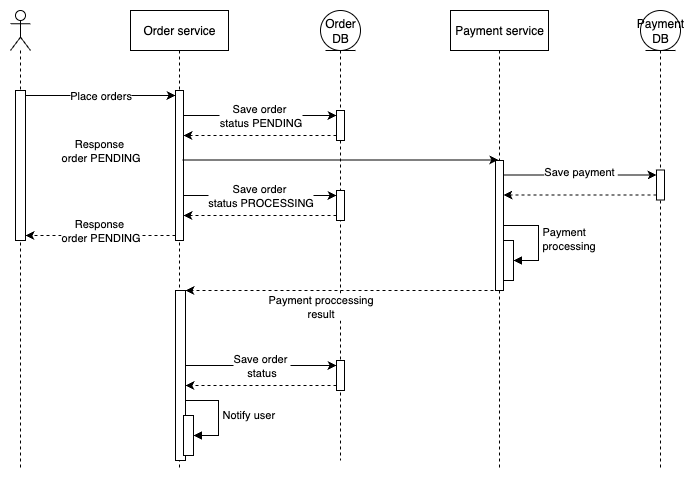

The diagram above was exported from draw.io. Its source (the exported page's mxGraphModel, read from the mxfile embedded in the PNG):
<mxGraphModel dx="1426" dy="790" grid="1" gridSize="10" guides="1" tooltips="1" connect="1" arrows="1" fold="1" page="1" pageScale="1" pageWidth="850" pageHeight="1100" math="0" shadow="0">
  <root>
    <mxCell id="0" />
    <mxCell id="1" parent="0" />
    <mxCell id="n26wdEnc3tKOWnLDcK-x-52" value="" style="shape=umlLifeline;perimeter=lifelinePerimeter;whiteSpace=wrap;html=1;container=1;dropTarget=0;collapsible=0;recursiveResize=0;outlineConnect=0;portConstraint=eastwest;newEdgeStyle={&quot;curved&quot;:0,&quot;rounded&quot;:0};participant=umlActor;" vertex="1" parent="1">
      <mxGeometry x="30" y="160" width="20" height="460" as="geometry" />
    </mxCell>
    <mxCell id="n26wdEnc3tKOWnLDcK-x-53" value="" style="html=1;points=[[0,0,0,0,5],[0,1,0,0,-5],[1,0,0,0,5],[1,1,0,0,-5]];perimeter=orthogonalPerimeter;outlineConnect=0;targetShapes=umlLifeline;portConstraint=eastwest;newEdgeStyle={&quot;curved&quot;:0,&quot;rounded&quot;:0};" vertex="1" parent="n26wdEnc3tKOWnLDcK-x-52">
      <mxGeometry x="5" y="80" width="10" height="150" as="geometry" />
    </mxCell>
    <mxCell id="n26wdEnc3tKOWnLDcK-x-58" value="Order service" style="shape=umlLifeline;perimeter=lifelinePerimeter;whiteSpace=wrap;html=1;container=1;dropTarget=0;collapsible=0;recursiveResize=0;outlineConnect=0;portConstraint=eastwest;newEdgeStyle={&quot;edgeStyle&quot;:&quot;elbowEdgeStyle&quot;,&quot;elbow&quot;:&quot;vertical&quot;,&quot;curved&quot;:0,&quot;rounded&quot;:0};" vertex="1" parent="1">
      <mxGeometry x="150" y="160" width="98" height="460" as="geometry" />
    </mxCell>
    <mxCell id="n26wdEnc3tKOWnLDcK-x-59" value="" style="html=1;points=[[0,0,0,0,5],[0,1,0,0,-5],[1,0,0,0,5],[1,1,0,0,-5]];perimeter=orthogonalPerimeter;outlineConnect=0;targetShapes=umlLifeline;portConstraint=eastwest;newEdgeStyle={&quot;curved&quot;:0,&quot;rounded&quot;:0};" vertex="1" parent="n26wdEnc3tKOWnLDcK-x-58">
      <mxGeometry x="45" y="80" width="8" height="150" as="geometry" />
    </mxCell>
    <mxCell id="n26wdEnc3tKOWnLDcK-x-83" value="" style="html=1;points=[[0,0,0,0,5],[0,1,0,0,-5],[1,0,0,0,5],[1,1,0,0,-5]];perimeter=orthogonalPerimeter;outlineConnect=0;targetShapes=umlLifeline;portConstraint=eastwest;newEdgeStyle={&quot;curved&quot;:0,&quot;rounded&quot;:0};" vertex="1" parent="n26wdEnc3tKOWnLDcK-x-58">
      <mxGeometry x="45" y="280" width="10" height="170" as="geometry" />
    </mxCell>
    <mxCell id="n26wdEnc3tKOWnLDcK-x-90" value="" style="html=1;points=[[0,0,0,0,5],[0,1,0,0,-5],[1,0,0,0,5],[1,1,0,0,-5]];perimeter=orthogonalPerimeter;outlineConnect=0;targetShapes=umlLifeline;portConstraint=eastwest;newEdgeStyle={&quot;curved&quot;:0,&quot;rounded&quot;:0};" vertex="1" parent="n26wdEnc3tKOWnLDcK-x-58">
      <mxGeometry x="53" y="405" width="10" height="40" as="geometry" />
    </mxCell>
    <mxCell id="n26wdEnc3tKOWnLDcK-x-91" value="Notify user" style="html=1;align=left;spacingLeft=2;endArrow=block;rounded=0;edgeStyle=orthogonalEdgeStyle;curved=0;rounded=0;" edge="1" parent="n26wdEnc3tKOWnLDcK-x-58" target="n26wdEnc3tKOWnLDcK-x-90" source="n26wdEnc3tKOWnLDcK-x-83">
      <mxGeometry relative="1" as="geometry">
        <mxPoint x="53" y="390" as="sourcePoint" />
        <Array as="points">
          <mxPoint x="88" y="390" />
          <mxPoint x="88" y="425" />
        </Array>
      </mxGeometry>
    </mxCell>
    <mxCell id="n26wdEnc3tKOWnLDcK-x-60" value="Place orders" style="endArrow=classic;html=1;rounded=0;exitX=1;exitY=0;exitDx=0;exitDy=5;exitPerimeter=0;entryX=0;entryY=0;entryDx=0;entryDy=5;entryPerimeter=0;" edge="1" parent="1" source="n26wdEnc3tKOWnLDcK-x-53" target="n26wdEnc3tKOWnLDcK-x-59">
      <mxGeometry width="50" height="50" relative="1" as="geometry">
        <mxPoint x="90" y="260" as="sourcePoint" />
        <mxPoint x="140" y="210" as="targetPoint" />
      </mxGeometry>
    </mxCell>
    <mxCell id="n26wdEnc3tKOWnLDcK-x-61" value="Order&lt;br&gt;DB" style="shape=umlLifeline;perimeter=lifelinePerimeter;whiteSpace=wrap;html=1;container=1;dropTarget=0;collapsible=0;recursiveResize=0;outlineConnect=0;portConstraint=eastwest;newEdgeStyle={&quot;curved&quot;:0,&quot;rounded&quot;:0};participant=umlEntity;" vertex="1" parent="1">
      <mxGeometry x="340" y="160" width="40" height="450" as="geometry" />
    </mxCell>
    <mxCell id="n26wdEnc3tKOWnLDcK-x-62" value="" style="html=1;points=[[0,0,0,0,5],[0,1,0,0,-5],[1,0,0,0,5],[1,1,0,0,-5]];perimeter=orthogonalPerimeter;outlineConnect=0;targetShapes=umlLifeline;portConstraint=eastwest;newEdgeStyle={&quot;curved&quot;:0,&quot;rounded&quot;:0};" vertex="1" parent="n26wdEnc3tKOWnLDcK-x-61">
      <mxGeometry x="16" y="100" width="8" height="30" as="geometry" />
    </mxCell>
    <mxCell id="n26wdEnc3tKOWnLDcK-x-77" value="" style="html=1;points=[[0,0,0,0,5],[0,1,0,0,-5],[1,0,0,0,5],[1,1,0,0,-5]];perimeter=orthogonalPerimeter;outlineConnect=0;targetShapes=umlLifeline;portConstraint=eastwest;newEdgeStyle={&quot;curved&quot;:0,&quot;rounded&quot;:0};" vertex="1" parent="n26wdEnc3tKOWnLDcK-x-61">
      <mxGeometry x="16" y="180" width="8" height="30" as="geometry" />
    </mxCell>
    <mxCell id="n26wdEnc3tKOWnLDcK-x-87" value="" style="html=1;points=[[0,0,0,0,5],[0,1,0,0,-5],[1,0,0,0,5],[1,1,0,0,-5]];perimeter=orthogonalPerimeter;outlineConnect=0;targetShapes=umlLifeline;portConstraint=eastwest;newEdgeStyle={&quot;curved&quot;:0,&quot;rounded&quot;:0};" vertex="1" parent="n26wdEnc3tKOWnLDcK-x-61">
      <mxGeometry x="16" y="350" width="8" height="30" as="geometry" />
    </mxCell>
    <mxCell id="n26wdEnc3tKOWnLDcK-x-63" value="Save order&amp;nbsp;&lt;div&gt;status&amp;nbsp;&lt;span style=&quot;background-color: light-dark(#ffffff, var(--ge-dark-color, #121212)); color: light-dark(rgb(0, 0, 0), rgb(255, 255, 255));&quot;&gt;PENDING&lt;/span&gt;&lt;/div&gt;" style="endArrow=classic;html=1;rounded=0;entryX=0;entryY=0;entryDx=0;entryDy=5;entryPerimeter=0;" edge="1" parent="1" source="n26wdEnc3tKOWnLDcK-x-59" target="n26wdEnc3tKOWnLDcK-x-62">
      <mxGeometry width="50" height="50" relative="1" as="geometry">
        <mxPoint x="240" y="280" as="sourcePoint" />
        <mxPoint x="290" y="230" as="targetPoint" />
      </mxGeometry>
    </mxCell>
    <mxCell id="n26wdEnc3tKOWnLDcK-x-65" value="Response&amp;nbsp;&lt;div&gt;order PENDING&lt;/div&gt;" style="endArrow=classic;html=1;rounded=0;exitX=0;exitY=1;exitDx=0;exitDy=-5;exitPerimeter=0;dashed=1;" edge="1" parent="1" source="n26wdEnc3tKOWnLDcK-x-62" target="n26wdEnc3tKOWnLDcK-x-59">
      <mxGeometry x="1" y="84" width="50" height="50" relative="1" as="geometry">
        <mxPoint x="495" y="290" as="sourcePoint" />
        <mxPoint x="200" y="290" as="targetPoint" />
        <mxPoint x="-83" y="-69" as="offset" />
        <Array as="points" />
      </mxGeometry>
    </mxCell>
    <mxCell id="n26wdEnc3tKOWnLDcK-x-66" value="" style="endArrow=classic;html=1;rounded=0;" edge="1" parent="1">
      <mxGeometry width="50" height="50" relative="1" as="geometry">
        <mxPoint x="202.25" y="309.5" as="sourcePoint" />
        <mxPoint x="517.75" y="309.5" as="targetPoint" />
      </mxGeometry>
    </mxCell>
    <mxCell id="n26wdEnc3tKOWnLDcK-x-67" value="Payment service" style="shape=umlLifeline;perimeter=lifelinePerimeter;whiteSpace=wrap;html=1;container=1;dropTarget=0;collapsible=0;recursiveResize=0;outlineConnect=0;portConstraint=eastwest;newEdgeStyle={&quot;edgeStyle&quot;:&quot;elbowEdgeStyle&quot;,&quot;elbow&quot;:&quot;vertical&quot;,&quot;curved&quot;:0,&quot;rounded&quot;:0};" vertex="1" parent="1">
      <mxGeometry x="470" y="160" width="98" height="460" as="geometry" />
    </mxCell>
    <mxCell id="n26wdEnc3tKOWnLDcK-x-68" value="" style="html=1;points=[[0,0,0,0,5],[0,1,0,0,-5],[1,0,0,0,5],[1,1,0,0,-5]];perimeter=orthogonalPerimeter;outlineConnect=0;targetShapes=umlLifeline;portConstraint=eastwest;newEdgeStyle={&quot;curved&quot;:0,&quot;rounded&quot;:0};" vertex="1" parent="n26wdEnc3tKOWnLDcK-x-67">
      <mxGeometry x="45" y="150" width="8" height="130" as="geometry" />
    </mxCell>
    <mxCell id="n26wdEnc3tKOWnLDcK-x-81" value="" style="html=1;points=[[0,0,0,0,5],[0,1,0,0,-5],[1,0,0,0,5],[1,1,0,0,-5]];perimeter=orthogonalPerimeter;outlineConnect=0;targetShapes=umlLifeline;portConstraint=eastwest;newEdgeStyle={&quot;curved&quot;:0,&quot;rounded&quot;:0};" vertex="1" parent="n26wdEnc3tKOWnLDcK-x-67">
      <mxGeometry x="53" y="230" width="10" height="40" as="geometry" />
    </mxCell>
    <mxCell id="n26wdEnc3tKOWnLDcK-x-82" value="Payment&lt;div&gt;processing&lt;/div&gt;" style="html=1;align=left;spacingLeft=2;endArrow=block;rounded=0;edgeStyle=orthogonalEdgeStyle;curved=0;rounded=0;" edge="1" parent="n26wdEnc3tKOWnLDcK-x-67" target="n26wdEnc3tKOWnLDcK-x-81" source="n26wdEnc3tKOWnLDcK-x-68">
      <mxGeometry relative="1" as="geometry">
        <mxPoint x="58" y="210" as="sourcePoint" />
        <Array as="points">
          <mxPoint x="88" y="215" />
          <mxPoint x="88" y="250" />
        </Array>
      </mxGeometry>
    </mxCell>
    <mxCell id="n26wdEnc3tKOWnLDcK-x-69" value="" style="endArrow=classic;html=1;rounded=0;exitX=0;exitY=1;exitDx=0;exitDy=-5;exitPerimeter=0;dashed=1;" edge="1" parent="1" source="n26wdEnc3tKOWnLDcK-x-59" target="n26wdEnc3tKOWnLDcK-x-53">
      <mxGeometry x="1" y="-242" width="50" height="50" relative="1" as="geometry">
        <mxPoint x="453" y="280" as="sourcePoint" />
        <mxPoint x="300" y="280" as="targetPoint" />
        <mxPoint x="-190" y="92" as="offset" />
        <Array as="points" />
      </mxGeometry>
    </mxCell>
    <mxCell id="n26wdEnc3tKOWnLDcK-x-70" value="Payment&lt;br&gt;DB" style="shape=umlLifeline;perimeter=lifelinePerimeter;whiteSpace=wrap;html=1;container=1;dropTarget=0;collapsible=0;recursiveResize=0;outlineConnect=0;portConstraint=eastwest;newEdgeStyle={&quot;curved&quot;:0,&quot;rounded&quot;:0};participant=umlEntity;" vertex="1" parent="1">
      <mxGeometry x="660" y="160" width="40" height="460" as="geometry" />
    </mxCell>
    <mxCell id="n26wdEnc3tKOWnLDcK-x-71" value="" style="html=1;points=[[0,0,0,0,5],[0,1,0,0,-5],[1,0,0,0,5],[1,1,0,0,-5]];perimeter=orthogonalPerimeter;outlineConnect=0;targetShapes=umlLifeline;portConstraint=eastwest;newEdgeStyle={&quot;curved&quot;:0,&quot;rounded&quot;:0};" vertex="1" parent="n26wdEnc3tKOWnLDcK-x-70">
      <mxGeometry x="16" y="159.5" width="8" height="30" as="geometry" />
    </mxCell>
    <mxCell id="n26wdEnc3tKOWnLDcK-x-72" value="&lt;div&gt;&lt;span style=&quot;background-color: light-dark(#ffffff, var(--ge-dark-color, #121212)); color: light-dark(rgb(0, 0, 0), rgb(255, 255, 255));&quot;&gt;Save payment&amp;nbsp;&lt;/span&gt;&lt;/div&gt;" style="endArrow=classic;html=1;rounded=0;" edge="1" parent="1">
      <mxGeometry x="0.0065" y="4" width="50" height="50" relative="1" as="geometry">
        <mxPoint x="523" y="324.5" as="sourcePoint" />
        <mxPoint x="676" y="324.5" as="targetPoint" />
        <mxPoint as="offset" />
      </mxGeometry>
    </mxCell>
    <mxCell id="n26wdEnc3tKOWnLDcK-x-73" value="" style="endArrow=classic;html=1;rounded=0;exitX=0;exitY=1;exitDx=0;exitDy=-5;exitPerimeter=0;dashed=1;" edge="1" parent="1" source="n26wdEnc3tKOWnLDcK-x-71" target="n26wdEnc3tKOWnLDcK-x-68">
      <mxGeometry x="0.1242" y="16" width="50" height="50" relative="1" as="geometry">
        <mxPoint x="493" y="310" as="sourcePoint" />
        <mxPoint x="400" y="360" as="targetPoint" />
        <mxPoint as="offset" />
        <Array as="points" />
      </mxGeometry>
    </mxCell>
    <mxCell id="n26wdEnc3tKOWnLDcK-x-78" value="Save order&amp;nbsp;&lt;div&gt;status&amp;nbsp;&lt;span style=&quot;background-color: light-dark(#ffffff, var(--ge-dark-color, #121212)); color: light-dark(rgb(0, 0, 0), rgb(255, 255, 255));&quot;&gt;PROCESSING&lt;/span&gt;&lt;/div&gt;" style="endArrow=classic;html=1;rounded=0;entryX=0;entryY=0;entryDx=0;entryDy=5;entryPerimeter=0;" edge="1" parent="1" target="n26wdEnc3tKOWnLDcK-x-77" source="n26wdEnc3tKOWnLDcK-x-59">
      <mxGeometry width="50" height="50" relative="1" as="geometry">
        <mxPoint x="210" y="348" as="sourcePoint" />
        <mxPoint x="297" y="313" as="targetPoint" />
      </mxGeometry>
    </mxCell>
    <mxCell id="n26wdEnc3tKOWnLDcK-x-79" value="Response&amp;nbsp;&lt;div&gt;order PENDING&lt;/div&gt;" style="endArrow=classic;html=1;rounded=0;exitX=0;exitY=1;exitDx=0;exitDy=-5;exitPerimeter=0;dashed=1;" edge="1" parent="1" source="n26wdEnc3tKOWnLDcK-x-77" target="n26wdEnc3tKOWnLDcK-x-59">
      <mxGeometry x="1" y="84" width="50" height="50" relative="1" as="geometry">
        <mxPoint x="502" y="373" as="sourcePoint" />
        <mxPoint x="210" y="368" as="targetPoint" />
        <mxPoint x="-83" y="-69" as="offset" />
        <Array as="points" />
      </mxGeometry>
    </mxCell>
    <mxCell id="n26wdEnc3tKOWnLDcK-x-80" value="Payment proccessing&lt;div&gt;result&lt;/div&gt;" style="endArrow=classic;html=1;rounded=0;exitX=0;exitY=1;exitDx=0;exitDy=-5;exitPerimeter=0;dashed=1;" edge="1" parent="1" target="n26wdEnc3tKOWnLDcK-x-83">
      <mxGeometry x="0.1242" y="16" width="50" height="50" relative="1" as="geometry">
        <mxPoint x="513" y="440" as="sourcePoint" />
        <mxPoint x="360" y="440" as="targetPoint" />
        <mxPoint as="offset" />
        <Array as="points" />
      </mxGeometry>
    </mxCell>
    <mxCell id="n26wdEnc3tKOWnLDcK-x-88" value="Save order&amp;nbsp;&lt;div&gt;status&lt;/div&gt;" style="endArrow=classic;html=1;rounded=0;entryX=0;entryY=0;entryDx=0;entryDy=5;entryPerimeter=0;" edge="1" parent="1" target="n26wdEnc3tKOWnLDcK-x-87" source="n26wdEnc3tKOWnLDcK-x-83">
      <mxGeometry width="50" height="50" relative="1" as="geometry">
        <mxPoint x="200" y="515" as="sourcePoint" />
        <mxPoint x="294" y="483" as="targetPoint" />
      </mxGeometry>
    </mxCell>
    <mxCell id="n26wdEnc3tKOWnLDcK-x-89" value="" style="endArrow=classic;html=1;rounded=0;exitX=0;exitY=1;exitDx=0;exitDy=-5;exitPerimeter=0;dashed=1;" edge="1" parent="1" source="n26wdEnc3tKOWnLDcK-x-87" target="n26wdEnc3tKOWnLDcK-x-83">
      <mxGeometry x="1" y="84" width="50" height="50" relative="1" as="geometry">
        <mxPoint x="499" y="543" as="sourcePoint" />
        <mxPoint x="200" y="535" as="targetPoint" />
        <mxPoint x="-83" y="-69" as="offset" />
        <Array as="points" />
      </mxGeometry>
    </mxCell>
  </root>
</mxGraphModel>